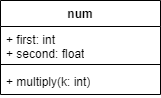

The diagram above was exported from draw.io. Its source (the exported page's mxGraphModel, read from the mxfile embedded in the PNG):
<mxGraphModel dx="697" dy="340" grid="1" gridSize="10" guides="1" tooltips="1" connect="1" arrows="1" fold="1" page="1" pageScale="1" pageWidth="827" pageHeight="1169" math="0" shadow="0">
  <root>
    <mxCell id="0" />
    <mxCell id="1" parent="0" />
    <mxCell id="VTZ-nmeh1-_Crg3vSpXP-1" value="num" style="swimlane;fontStyle=1;align=center;verticalAlign=top;childLayout=stackLayout;horizontal=1;startSize=26;horizontalStack=0;resizeParent=1;resizeParentMax=0;resizeLast=0;collapsible=1;marginBottom=0;whiteSpace=wrap;html=1;" vertex="1" parent="1">
      <mxGeometry x="334" y="100" width="160" height="94" as="geometry">
        <mxRectangle x="334" y="100" width="60" height="30" as="alternateBounds" />
      </mxGeometry>
    </mxCell>
    <mxCell id="VTZ-nmeh1-_Crg3vSpXP-2" value="&lt;div&gt;+ first: int&lt;/div&gt;&lt;div&gt;+ second: float&lt;/div&gt;" style="text;strokeColor=none;fillColor=none;align=left;verticalAlign=top;spacingLeft=4;spacingRight=4;overflow=hidden;rotatable=0;points=[[0,0.5],[1,0.5]];portConstraint=eastwest;whiteSpace=wrap;html=1;" vertex="1" parent="VTZ-nmeh1-_Crg3vSpXP-1">
      <mxGeometry y="26" width="160" height="34" as="geometry" />
    </mxCell>
    <mxCell id="VTZ-nmeh1-_Crg3vSpXP-3" value="" style="line;strokeWidth=1;fillColor=none;align=left;verticalAlign=middle;spacingTop=-1;spacingLeft=3;spacingRight=3;rotatable=0;labelPosition=right;points=[];portConstraint=eastwest;strokeColor=inherit;" vertex="1" parent="VTZ-nmeh1-_Crg3vSpXP-1">
      <mxGeometry y="60" width="160" height="8" as="geometry" />
    </mxCell>
    <mxCell id="VTZ-nmeh1-_Crg3vSpXP-4" value="+ multiply(k: int)" style="text;strokeColor=none;fillColor=none;align=left;verticalAlign=top;spacingLeft=4;spacingRight=4;overflow=hidden;rotatable=0;points=[[0,0.5],[1,0.5]];portConstraint=eastwest;whiteSpace=wrap;html=1;" vertex="1" parent="VTZ-nmeh1-_Crg3vSpXP-1">
      <mxGeometry y="68" width="160" height="26" as="geometry" />
    </mxCell>
  </root>
</mxGraphModel>